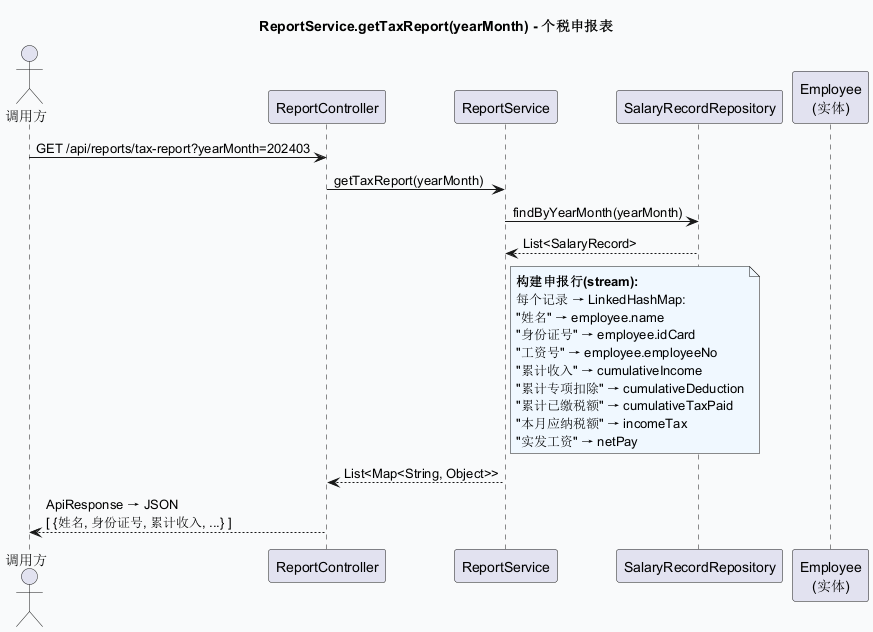

The diagram above was rendered by PlantUML. Its source (embedded in the PNG):
@startuml sd_ReportService_getTaxReport
skinparam backgroundColor #F9FAFB
title ReportService.getTaxReport(yearMonth) - 个税申报表

actor "调用方" as Client
participant "ReportController" as Ctrl
participant "ReportService" as RptSvc
participant "SalaryRecordRepository" as RecRepo
participant "Employee\n(实体)" as Emp

Client -> Ctrl: GET /api/reports/tax-report?yearMonth=202403
Ctrl -> RptSvc: getTaxReport(yearMonth)
RptSvc -> RecRepo: findByYearMonth(yearMonth)
RecRepo --> RptSvc: List<SalaryRecord>
note right of RptSvc #F0F8FF
  **构建申报行(stream):**
  每个记录 → LinkedHashMap:
  "姓名" → employee.name
  "身份证号" → employee.idCard
  "工资号" → employee.employeeNo
  "累计收入" → cumulativeIncome
  "累计专项扣除" → cumulativeDeduction
  "累计已缴税额" → cumulativeTaxPaid
  "本月应纳税额" → incomeTax
  "实发工资" → netPay
end note
RptSvc --> Ctrl: List<Map<String, Object>>
Ctrl --> Client: ApiResponse → JSON\n[ {姓名, 身份证号, 累计收入, ...} ]

@enduml